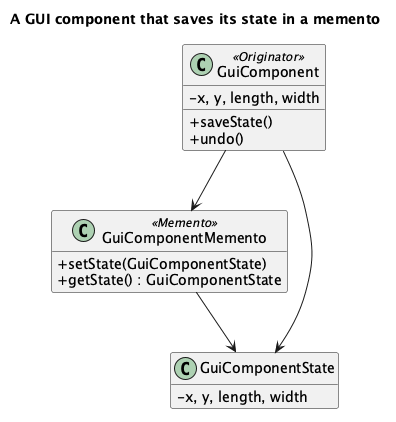

The diagram above was rendered by PlantUML. Its source (embedded in the PNG):
@startuml "Memento - GUI - Class Diagram"
skinparam classAttributeIconSize 0
hide empty members
title A GUI component that saves its state in a memento
class GuiComponent <<Originator>> {
  - x, y, length, width
  + saveState()
  + undo()
}
class GuiComponentMemento <<Memento>> {
  + setState(GuiComponentState)
  + getState() : GuiComponentState
}
class GuiComponentState {
  - x, y, length, width
}
GuiComponent --> GuiComponentMemento
GuiComponent --> GuiComponentState
GuiComponentMemento --> GuiComponentState
@enduml